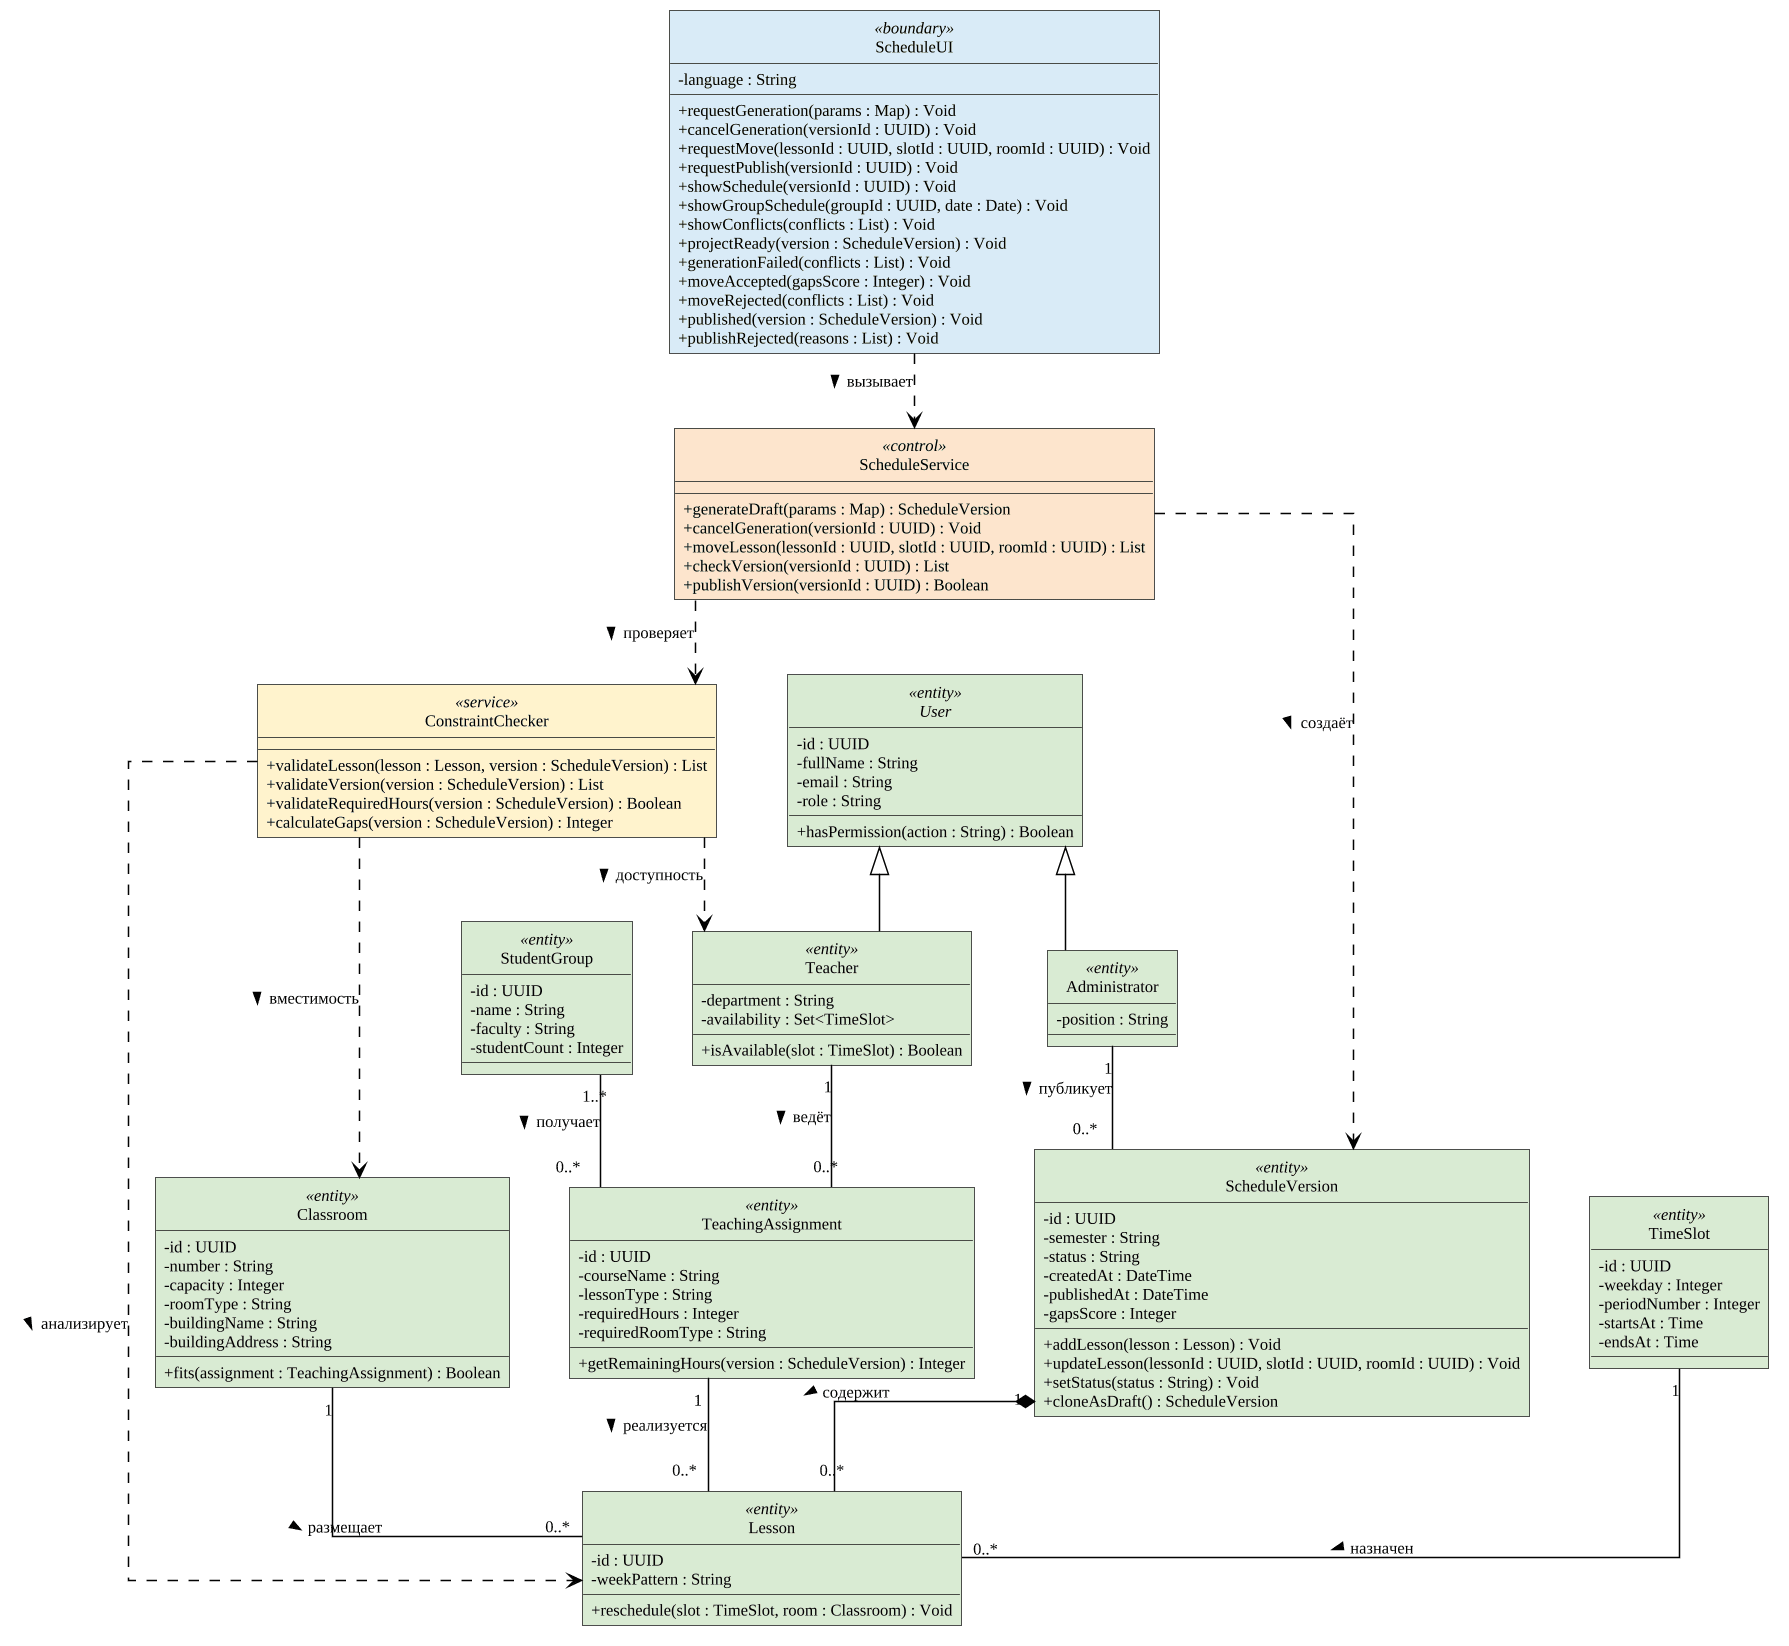

The diagram above was rendered by PlantUML. Its source (embedded in the PNG):
@startuml
skinparam monochrome true
skinparam shadowing false
skinparam roundcorner 0
skinparam dpi 72
skinparam defaultFontName "Liberation Serif"
skinparam defaultFontSize 11
skinparam defaultFontColor black
skinparam backgroundColor transparent
skinparam documentBackgroundColor transparent
skinparam ArrowColor black
skinparam ArrowThickness 1
skinparam activityStyle rectangle
skinparam activity {
  BackgroundColor white
  BorderColor black
  FontColor black
  BorderThickness 1
  DiamondBackgroundColor white
  DiamondBorderColor black
  BarColor black
}
skinparam activityDiamond {
  BackgroundColor white
  BorderColor black
}
skinparam note {
  BackgroundColor white
  BorderColor black
  FontColor black
}
skinparam partition {
  BackgroundColor white
  BorderColor black
  FontColor black
}
skinparam rectangle {
  BackgroundColor white
  BorderColor black
}
skinparam component {
  BackgroundColor white
  BorderColor black
}
skinparam package {
  BackgroundColor white
  BorderColor black
}
skinparam database {
  BackgroundColor white
  BorderColor black
}
skinparam cloud {
  BackgroundColor white
  BorderColor black
}
skinparam actor {
  BorderColor black
  FontColor black
}
skinparam usecase {
  BackgroundColor white
  BorderColor black
}
!include _gost-theme.inc.puml
skinparam dpi 144
skinparam monochrome false
skinparam linetype ortho
skinparam nodesep 40
skinparam ranksep 50
skinparam classAttributeIconSize 0
hide circle

abstract class User <<entity>> #D9EAD3 {
  -id : UUID
  -fullName : String
  -email : String
  -role : String
  +hasPermission(action : String) : Boolean
}
class Administrator <<entity>> #D9EAD3 {
  -position : String
}
class Teacher <<entity>> #D9EAD3 {
  -department : String
  -availability : Set<TimeSlot>
  +isAvailable(slot : TimeSlot) : Boolean
}
class StudentGroup <<entity>> #D9EAD3 {
  -id : UUID
  -name : String
  -faculty : String
  -studentCount : Integer
}
class Classroom <<entity>> #D9EAD3 {
  -id : UUID
  -number : String
  -capacity : Integer
  -roomType : String
  -buildingName : String
  -buildingAddress : String
  +fits(assignment : TeachingAssignment) : Boolean
}
class TeachingAssignment <<entity>> #D9EAD3 {
  -id : UUID
  -courseName : String
  -lessonType : String
  -requiredHours : Integer
  -requiredRoomType : String
  +getRemainingHours(version : ScheduleVersion) : Integer
}
class TimeSlot <<entity>> #D9EAD3 {
  -id : UUID
  -weekday : Integer
  -periodNumber : Integer
  -startsAt : Time
  -endsAt : Time
}
class Lesson <<entity>> #D9EAD3 {
  -id : UUID
  -weekPattern : String
  +reschedule(slot : TimeSlot, room : Classroom) : Void
}
class ScheduleVersion <<entity>> #D9EAD3 {
  -id : UUID
  -semester : String
  -status : String
  -createdAt : DateTime
  -publishedAt : DateTime
  -gapsScore : Integer
  +addLesson(lesson : Lesson) : Void
  +updateLesson(lessonId : UUID, slotId : UUID, roomId : UUID) : Void
  +setStatus(status : String) : Void
  +cloneAsDraft() : ScheduleVersion
}
class ScheduleUI <<boundary>> #D9EAF7 {
  -language : String
  +requestGeneration(params : Map) : Void
  +cancelGeneration(versionId : UUID) : Void
  +requestMove(lessonId : UUID, slotId : UUID, roomId : UUID) : Void
  +requestPublish(versionId : UUID) : Void
  +showSchedule(versionId : UUID) : Void
  +showGroupSchedule(groupId : UUID, date : Date) : Void
  +showConflicts(conflicts : List) : Void
  +projectReady(version : ScheduleVersion) : Void
  +generationFailed(conflicts : List) : Void
  +moveAccepted(gapsScore : Integer) : Void
  +moveRejected(conflicts : List) : Void
  +published(version : ScheduleVersion) : Void
  +publishRejected(reasons : List) : Void
}
class ScheduleService <<control>> #FCE5CD {
  +generateDraft(params : Map) : ScheduleVersion
  +cancelGeneration(versionId : UUID) : Void
  +moveLesson(lessonId : UUID, slotId : UUID, roomId : UUID) : List
  +checkVersion(versionId : UUID) : List
  +publishVersion(versionId : UUID) : Boolean
}
class ConstraintChecker <<service>> #FFF2CC {
  +validateLesson(lesson : Lesson, version : ScheduleVersion) : List
  +validateVersion(version : ScheduleVersion) : List
  +validateRequiredHours(version : ScheduleVersion) : Boolean
  +calculateGaps(version : ScheduleVersion) : Integer
}

User <|-- Administrator
User <|-- Teacher

ScheduleUI ..> ScheduleService : вызывает >
ScheduleService ..> ScheduleVersion : создаёт >
ScheduleService ..> ConstraintChecker : проверяет >

Administrator "1" -- "0..*" ScheduleVersion : публикует >
Teacher "1" -- "0..*" TeachingAssignment : ведёт >
StudentGroup "1..*" -- "0..*" TeachingAssignment : получает >
ScheduleVersion "1" *-- "0..*" Lesson : содержит >
TeachingAssignment "1" -- "0..*" Lesson : реализуется >
TimeSlot "1" -- "0..*" Lesson : назначен >
Classroom "1" -- "0..*" Lesson : размещает >

ConstraintChecker ..> Lesson : анализирует >
ConstraintChecker ..> Teacher : доступность >
ConstraintChecker ..> Classroom : вместимость >
@enduml